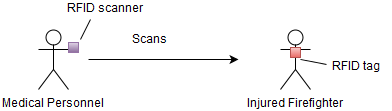

The diagram above was exported from draw.io. Its source (the exported page's mxGraphModel, read from the mxfile embedded in the PNG):
<mxGraphModel dx="1706" dy="429" grid="1" gridSize="10" guides="1" tooltips="1" connect="1" arrows="1" fold="1" page="1" pageScale="1" pageWidth="826" pageHeight="1169" background="#ffffff" math="0">
  <root>
    <mxCell id="0" />
    <mxCell id="1" parent="0" />
    <mxCell id="400352989cdcd061-1" value="Injured Firefighter&lt;br&gt;" style="shape=umlActor;verticalLabelPosition=bottom;labelBackgroundColor=#ffffff;verticalAlign=top;html=1;" vertex="1" parent="1">
      <mxGeometry x="270" y="250" width="30" height="60" as="geometry" />
    </mxCell>
    <mxCell id="400352989cdcd061-4" style="edgeStyle=orthogonalEdgeStyle;rounded=0;html=1;exitX=0.5;exitY=0.5;exitPerimeter=0;entryX=0.5;entryY=0.5;entryPerimeter=0;jettySize=auto;orthogonalLoop=1;" edge="1" parent="1" source="400352989cdcd061-1" target="400352989cdcd061-1">
      <mxGeometry relative="1" as="geometry" />
    </mxCell>
    <mxCell id="400352989cdcd061-26" value="" style="endArrow=classic;html=1;" edge="1" parent="1">
      <mxGeometry width="50" height="50" relative="1" as="geometry">
        <mxPoint x="78" y="280" as="sourcePoint" />
        <mxPoint x="228" y="280" as="targetPoint" />
      </mxGeometry>
    </mxCell>
    <mxCell id="400352989cdcd061-28" value="Medical Personnel&lt;br&gt;" style="shape=umlActor;verticalLabelPosition=bottom;labelBackgroundColor=#ffffff;verticalAlign=top;html=1;align=center;" vertex="1" parent="1">
      <mxGeometry x="28" y="250" width="30" height="60" as="geometry" />
    </mxCell>
    <mxCell id="400352989cdcd061-38" value="Scans" style="text;html=1;resizable=0;points=[];autosize=1;align=left;verticalAlign=top;spacingTop=-4;" vertex="1" parent="1">
      <mxGeometry x="120" y="253" width="50" height="20" as="geometry" />
    </mxCell>
    <mxCell id="400352989cdcd061-41" value="" style="whiteSpace=wrap;html=1;align=center;fontColor=#FF0000;labelBackgroundColor=#ffffff;labelBorderColor=#000000;plain-red" vertex="1" parent="1">
      <mxGeometry x="280" y="268" width="10" height="10" as="geometry" />
    </mxCell>
    <mxCell id="400352989cdcd061-42" value="" style="endArrow=none;html=1;fontColor=#FF0000;entryX=-0.067;entryY=0.25;entryPerimeter=0;" edge="1" parent="1" target="400352989cdcd061-43">
      <mxGeometry width="50" height="50" relative="1" as="geometry">
        <mxPoint x="290" y="280" as="sourcePoint" />
        <mxPoint x="340" y="270" as="targetPoint" />
      </mxGeometry>
    </mxCell>
    <mxCell id="400352989cdcd061-43" value="RFID tag&lt;br&gt;" style="text;html=1;resizable=0;points=[];autosize=1;align=left;verticalAlign=top;spacingTop=-4;fontColor=#000000;" vertex="1" parent="1">
      <mxGeometry x="320" y="280" width="60" height="20" as="geometry" />
    </mxCell>
    <mxCell id="400352989cdcd061-44" value="" style="whiteSpace=wrap;html=1;fontColor=#000000;align=center;plain-purple" vertex="1" parent="1">
      <mxGeometry x="58" y="263" width="10" height="10" as="geometry" />
    </mxCell>
    <mxCell id="400352989cdcd061-45" value="" style="endArrow=none;html=1;fontColor=#000000;" edge="1" parent="1">
      <mxGeometry width="50" height="50" relative="1" as="geometry">
        <mxPoint x="70" y="260" as="sourcePoint" />
        <mxPoint x="80" y="240" as="targetPoint" />
      </mxGeometry>
    </mxCell>
    <mxCell id="400352989cdcd061-46" value="RFID scanner&lt;br&gt;" style="text;html=1;resizable=0;points=[];autosize=1;align=left;verticalAlign=top;spacingTop=-4;fontColor=#000000;" vertex="1" parent="1">
      <mxGeometry x="55" y="222" width="90" height="20" as="geometry" />
    </mxCell>
  </root>
</mxGraphModel>